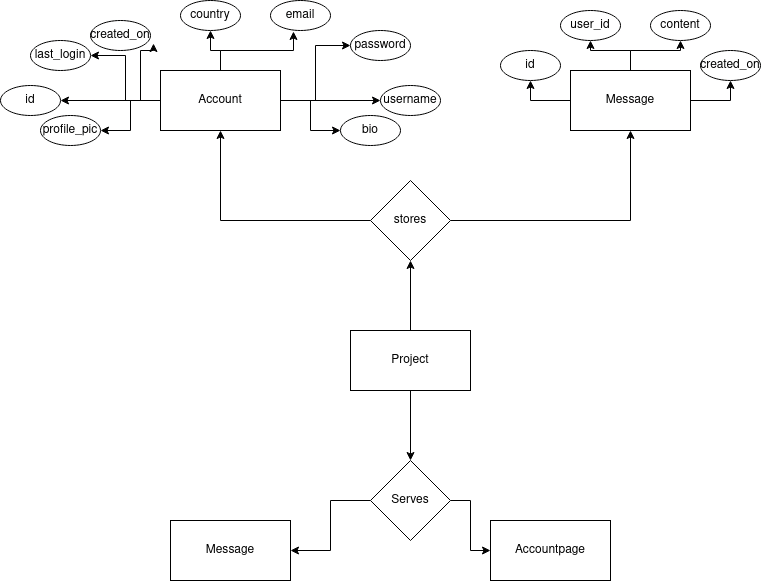

The diagram above was exported from draw.io. Its source (the exported page's mxGraphModel, read from the mxfile embedded in the PNG):
<mxGraphModel dx="1422" dy="745" grid="1" gridSize="10" guides="1" tooltips="1" connect="1" arrows="1" fold="1" page="1" pageScale="1" pageWidth="850" pageHeight="1100" math="0" shadow="0">
  <root>
    <mxCell id="0" />
    <mxCell id="1" parent="0" />
    <mxCell id="xX-jJuB34GITF2hs9PmQ-7" value="" style="edgeStyle=orthogonalEdgeStyle;rounded=0;orthogonalLoop=1;jettySize=auto;html=1;" edge="1" parent="1" source="xX-jJuB34GITF2hs9PmQ-3" target="xX-jJuB34GITF2hs9PmQ-6">
      <mxGeometry relative="1" as="geometry" />
    </mxCell>
    <mxCell id="xX-jJuB34GITF2hs9PmQ-49" style="edgeStyle=orthogonalEdgeStyle;rounded=0;orthogonalLoop=1;jettySize=auto;html=1;entryX=0.5;entryY=0;entryDx=0;entryDy=0;" edge="1" parent="1" source="xX-jJuB34GITF2hs9PmQ-3" target="xX-jJuB34GITF2hs9PmQ-47">
      <mxGeometry relative="1" as="geometry">
        <mxPoint x="420" y="450" as="targetPoint" />
      </mxGeometry>
    </mxCell>
    <mxCell id="xX-jJuB34GITF2hs9PmQ-3" value="Project" style="rounded=0;whiteSpace=wrap;html=1;" vertex="1" parent="1">
      <mxGeometry x="360" y="360" width="120" height="60" as="geometry" />
    </mxCell>
    <mxCell id="xX-jJuB34GITF2hs9PmQ-9" value="" style="edgeStyle=orthogonalEdgeStyle;rounded=0;orthogonalLoop=1;jettySize=auto;html=1;" edge="1" parent="1" source="xX-jJuB34GITF2hs9PmQ-6" target="xX-jJuB34GITF2hs9PmQ-8">
      <mxGeometry relative="1" as="geometry" />
    </mxCell>
    <mxCell id="xX-jJuB34GITF2hs9PmQ-38" style="edgeStyle=orthogonalEdgeStyle;rounded=0;orthogonalLoop=1;jettySize=auto;html=1;entryX=0.5;entryY=1;entryDx=0;entryDy=0;" edge="1" parent="1" source="xX-jJuB34GITF2hs9PmQ-6" target="xX-jJuB34GITF2hs9PmQ-37">
      <mxGeometry relative="1" as="geometry" />
    </mxCell>
    <mxCell id="xX-jJuB34GITF2hs9PmQ-6" value="&lt;div&gt;stores&lt;/div&gt;" style="rhombus;whiteSpace=wrap;html=1;rounded=0;" vertex="1" parent="1">
      <mxGeometry x="380" y="210" width="80" height="80" as="geometry" />
    </mxCell>
    <mxCell id="xX-jJuB34GITF2hs9PmQ-13" value="" style="edgeStyle=orthogonalEdgeStyle;rounded=0;orthogonalLoop=1;jettySize=auto;html=1;" edge="1" parent="1" source="xX-jJuB34GITF2hs9PmQ-8" target="xX-jJuB34GITF2hs9PmQ-12">
      <mxGeometry relative="1" as="geometry" />
    </mxCell>
    <mxCell id="xX-jJuB34GITF2hs9PmQ-22" style="edgeStyle=orthogonalEdgeStyle;rounded=0;orthogonalLoop=1;jettySize=auto;html=1;entryX=0;entryY=0.5;entryDx=0;entryDy=0;" edge="1" parent="1" source="xX-jJuB34GITF2hs9PmQ-8" target="xX-jJuB34GITF2hs9PmQ-21">
      <mxGeometry relative="1" as="geometry" />
    </mxCell>
    <mxCell id="xX-jJuB34GITF2hs9PmQ-30" style="edgeStyle=orthogonalEdgeStyle;rounded=0;orthogonalLoop=1;jettySize=auto;html=1;" edge="1" parent="1" source="xX-jJuB34GITF2hs9PmQ-8" target="xX-jJuB34GITF2hs9PmQ-27">
      <mxGeometry relative="1" as="geometry" />
    </mxCell>
    <mxCell id="xX-jJuB34GITF2hs9PmQ-31" style="edgeStyle=orthogonalEdgeStyle;rounded=0;orthogonalLoop=1;jettySize=auto;html=1;entryX=1.05;entryY=0.767;entryDx=0;entryDy=0;entryPerimeter=0;" edge="1" parent="1" source="xX-jJuB34GITF2hs9PmQ-8" target="xX-jJuB34GITF2hs9PmQ-26">
      <mxGeometry relative="1" as="geometry" />
    </mxCell>
    <mxCell id="xX-jJuB34GITF2hs9PmQ-32" style="edgeStyle=orthogonalEdgeStyle;rounded=0;orthogonalLoop=1;jettySize=auto;html=1;entryX=0.5;entryY=1;entryDx=0;entryDy=0;" edge="1" parent="1" source="xX-jJuB34GITF2hs9PmQ-8" target="xX-jJuB34GITF2hs9PmQ-25">
      <mxGeometry relative="1" as="geometry" />
    </mxCell>
    <mxCell id="xX-jJuB34GITF2hs9PmQ-33" style="edgeStyle=orthogonalEdgeStyle;rounded=0;orthogonalLoop=1;jettySize=auto;html=1;entryX=0.383;entryY=1.033;entryDx=0;entryDy=0;entryPerimeter=0;" edge="1" parent="1" source="xX-jJuB34GITF2hs9PmQ-8" target="xX-jJuB34GITF2hs9PmQ-24">
      <mxGeometry relative="1" as="geometry" />
    </mxCell>
    <mxCell id="xX-jJuB34GITF2hs9PmQ-34" style="edgeStyle=orthogonalEdgeStyle;rounded=0;orthogonalLoop=1;jettySize=auto;html=1;entryX=0;entryY=0.5;entryDx=0;entryDy=0;" edge="1" parent="1" source="xX-jJuB34GITF2hs9PmQ-8" target="xX-jJuB34GITF2hs9PmQ-23">
      <mxGeometry relative="1" as="geometry" />
    </mxCell>
    <mxCell id="xX-jJuB34GITF2hs9PmQ-35" style="edgeStyle=orthogonalEdgeStyle;rounded=0;orthogonalLoop=1;jettySize=auto;html=1;entryX=0;entryY=0.5;entryDx=0;entryDy=0;" edge="1" parent="1" source="xX-jJuB34GITF2hs9PmQ-8" target="xX-jJuB34GITF2hs9PmQ-28">
      <mxGeometry relative="1" as="geometry" />
    </mxCell>
    <mxCell id="xX-jJuB34GITF2hs9PmQ-36" style="edgeStyle=orthogonalEdgeStyle;rounded=0;orthogonalLoop=1;jettySize=auto;html=1;entryX=1;entryY=0.5;entryDx=0;entryDy=0;" edge="1" parent="1" source="xX-jJuB34GITF2hs9PmQ-8" target="xX-jJuB34GITF2hs9PmQ-29">
      <mxGeometry relative="1" as="geometry" />
    </mxCell>
    <mxCell id="xX-jJuB34GITF2hs9PmQ-8" value="Account" style="whiteSpace=wrap;html=1;rounded=0;" vertex="1" parent="1">
      <mxGeometry x="170" y="100" width="120" height="60" as="geometry" />
    </mxCell>
    <mxCell id="xX-jJuB34GITF2hs9PmQ-12" value="id" style="ellipse;whiteSpace=wrap;html=1;rounded=0;" vertex="1" parent="1">
      <mxGeometry x="10" y="115" width="60" height="30" as="geometry" />
    </mxCell>
    <mxCell id="xX-jJuB34GITF2hs9PmQ-21" value="username" style="ellipse;whiteSpace=wrap;html=1;rounded=0;" vertex="1" parent="1">
      <mxGeometry x="390" y="115" width="60" height="30" as="geometry" />
    </mxCell>
    <mxCell id="xX-jJuB34GITF2hs9PmQ-23" value="password" style="ellipse;whiteSpace=wrap;html=1;rounded=0;" vertex="1" parent="1">
      <mxGeometry x="360" y="60" width="60" height="30" as="geometry" />
    </mxCell>
    <mxCell id="xX-jJuB34GITF2hs9PmQ-24" value="email" style="ellipse;whiteSpace=wrap;html=1;rounded=0;" vertex="1" parent="1">
      <mxGeometry x="280" y="30" width="60" height="30" as="geometry" />
    </mxCell>
    <mxCell id="xX-jJuB34GITF2hs9PmQ-25" value="country" style="ellipse;whiteSpace=wrap;html=1;rounded=0;" vertex="1" parent="1">
      <mxGeometry x="190" y="30" width="60" height="30" as="geometry" />
    </mxCell>
    <mxCell id="xX-jJuB34GITF2hs9PmQ-26" value="created_on" style="ellipse;whiteSpace=wrap;html=1;rounded=0;" vertex="1" parent="1">
      <mxGeometry x="100" y="50" width="60" height="30" as="geometry" />
    </mxCell>
    <mxCell id="xX-jJuB34GITF2hs9PmQ-27" value="last_login" style="ellipse;whiteSpace=wrap;html=1;rounded=0;" vertex="1" parent="1">
      <mxGeometry x="40" y="70" width="60" height="30" as="geometry" />
    </mxCell>
    <mxCell id="xX-jJuB34GITF2hs9PmQ-28" value="bio" style="ellipse;whiteSpace=wrap;html=1;rounded=0;" vertex="1" parent="1">
      <mxGeometry x="350" y="145" width="60" height="30" as="geometry" />
    </mxCell>
    <mxCell id="xX-jJuB34GITF2hs9PmQ-29" value="profile_pic" style="ellipse;whiteSpace=wrap;html=1;rounded=0;" vertex="1" parent="1">
      <mxGeometry x="50" y="145" width="60" height="30" as="geometry" />
    </mxCell>
    <mxCell id="xX-jJuB34GITF2hs9PmQ-43" style="edgeStyle=orthogonalEdgeStyle;rounded=0;orthogonalLoop=1;jettySize=auto;html=1;entryX=0.5;entryY=1;entryDx=0;entryDy=0;" edge="1" parent="1" source="xX-jJuB34GITF2hs9PmQ-37" target="xX-jJuB34GITF2hs9PmQ-39">
      <mxGeometry relative="1" as="geometry" />
    </mxCell>
    <mxCell id="xX-jJuB34GITF2hs9PmQ-44" style="edgeStyle=orthogonalEdgeStyle;rounded=0;orthogonalLoop=1;jettySize=auto;html=1;entryX=0.5;entryY=1;entryDx=0;entryDy=0;" edge="1" parent="1" source="xX-jJuB34GITF2hs9PmQ-37" target="xX-jJuB34GITF2hs9PmQ-40">
      <mxGeometry relative="1" as="geometry" />
    </mxCell>
    <mxCell id="xX-jJuB34GITF2hs9PmQ-45" style="edgeStyle=orthogonalEdgeStyle;rounded=0;orthogonalLoop=1;jettySize=auto;html=1;entryX=0.5;entryY=1;entryDx=0;entryDy=0;" edge="1" parent="1" source="xX-jJuB34GITF2hs9PmQ-37" target="xX-jJuB34GITF2hs9PmQ-42">
      <mxGeometry relative="1" as="geometry" />
    </mxCell>
    <mxCell id="xX-jJuB34GITF2hs9PmQ-46" style="edgeStyle=orthogonalEdgeStyle;rounded=0;orthogonalLoop=1;jettySize=auto;html=1;entryX=0.5;entryY=1;entryDx=0;entryDy=0;" edge="1" parent="1" source="xX-jJuB34GITF2hs9PmQ-37" target="xX-jJuB34GITF2hs9PmQ-41">
      <mxGeometry relative="1" as="geometry" />
    </mxCell>
    <mxCell id="xX-jJuB34GITF2hs9PmQ-37" value="Message" style="rounded=0;whiteSpace=wrap;html=1;" vertex="1" parent="1">
      <mxGeometry x="580" y="100" width="120" height="60" as="geometry" />
    </mxCell>
    <mxCell id="xX-jJuB34GITF2hs9PmQ-39" value="user_id" style="ellipse;whiteSpace=wrap;html=1;rounded=0;" vertex="1" parent="1">
      <mxGeometry x="570" y="40" width="60" height="30" as="geometry" />
    </mxCell>
    <mxCell id="xX-jJuB34GITF2hs9PmQ-40" value="content" style="ellipse;whiteSpace=wrap;html=1;rounded=0;" vertex="1" parent="1">
      <mxGeometry x="660" y="40" width="60" height="30" as="geometry" />
    </mxCell>
    <mxCell id="xX-jJuB34GITF2hs9PmQ-41" value="id" style="ellipse;whiteSpace=wrap;html=1;rounded=0;" vertex="1" parent="1">
      <mxGeometry x="510" y="80" width="60" height="30" as="geometry" />
    </mxCell>
    <mxCell id="xX-jJuB34GITF2hs9PmQ-42" value="created_on" style="ellipse;whiteSpace=wrap;html=1;rounded=0;" vertex="1" parent="1">
      <mxGeometry x="710" y="80" width="60" height="30" as="geometry" />
    </mxCell>
    <mxCell id="xX-jJuB34GITF2hs9PmQ-51" value="" style="edgeStyle=orthogonalEdgeStyle;rounded=0;orthogonalLoop=1;jettySize=auto;html=1;" edge="1" parent="1" source="xX-jJuB34GITF2hs9PmQ-47" target="xX-jJuB34GITF2hs9PmQ-50">
      <mxGeometry relative="1" as="geometry" />
    </mxCell>
    <mxCell id="xX-jJuB34GITF2hs9PmQ-53" style="edgeStyle=orthogonalEdgeStyle;rounded=0;orthogonalLoop=1;jettySize=auto;html=1;entryX=0;entryY=0.5;entryDx=0;entryDy=0;" edge="1" parent="1" source="xX-jJuB34GITF2hs9PmQ-47" target="xX-jJuB34GITF2hs9PmQ-52">
      <mxGeometry relative="1" as="geometry" />
    </mxCell>
    <mxCell id="xX-jJuB34GITF2hs9PmQ-47" value="Serves" style="rhombus;whiteSpace=wrap;html=1;" vertex="1" parent="1">
      <mxGeometry x="380" y="490" width="80" height="80" as="geometry" />
    </mxCell>
    <mxCell id="xX-jJuB34GITF2hs9PmQ-50" value="Message" style="whiteSpace=wrap;html=1;" vertex="1" parent="1">
      <mxGeometry x="180" y="550" width="120" height="60" as="geometry" />
    </mxCell>
    <mxCell id="xX-jJuB34GITF2hs9PmQ-52" value="Accountpage" style="whiteSpace=wrap;html=1;" vertex="1" parent="1">
      <mxGeometry x="500" y="550" width="120" height="60" as="geometry" />
    </mxCell>
  </root>
</mxGraphModel>